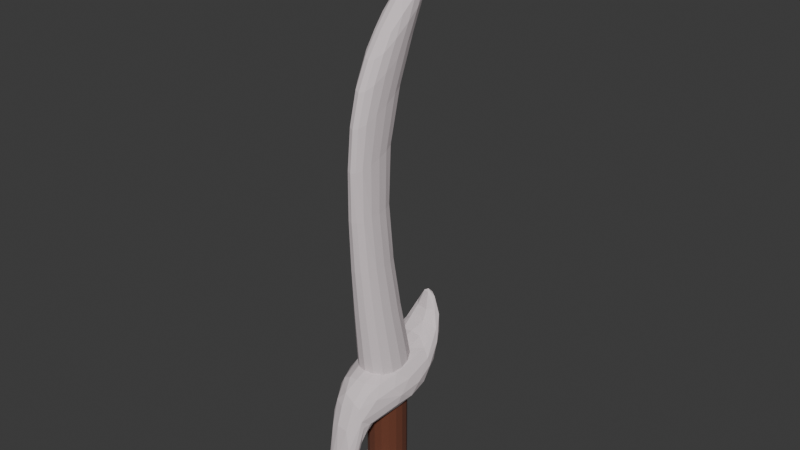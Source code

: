 # Source: sword2.blend  (saved by Blender 4.5.88; exported with 4.5.12 LTS)
import bpy
from mathutils import Matrix  # noqa: F401  (used for matrix-valued properties, if any)

bpy.ops.wm.read_factory_settings(use_empty=True)
scene = bpy.context.scene
scene.name = 'Scene'

# ---- collections
col_collection = bpy.data.collections.new('Collection'); scene.collection.children.link(col_collection)

# ---- materials (node trees are filled in below, after node groups)
mat_material_003 = bpy.data.materials.new('Material.003')
mat_material = bpy.data.materials.new('Material')
mat_material.alpha_threshold = 0.0
mat_material.roughness = 0.5
mat_material.line_color = (0.0, 0.0, 0.0, 1.0)

# ---- material node trees
mat_material_003.use_nodes = True; mat_material_003.node_tree.nodes.clear()
_N = mat_material_003.node_tree.nodes; _L = mat_material_003.node_tree.links
n0 = _N.new('ShaderNodeBsdfPrincipled'); n0.name = 'Principled BSDF'; n0.location = (-200, 100)
n0.inputs[0].default_value = (0.1433, 0.04148, 0.01994, 1.0)
n0.inputs[2].default_value = 1.0
n1 = _N.new('ShaderNodeOutputMaterial'); n1.name = 'Material Output'; n1.location = (200, 100)
_L.new(n0.outputs[0], n1.inputs[0])
n1.is_active_output = True
mat_material.use_nodes = True; mat_material.node_tree.nodes.clear()
_N = mat_material.node_tree.nodes; _L = mat_material.node_tree.links
n0 = _N.new('ShaderNodeOutputMaterial'); n0.name = 'Material Output'; n0.location = (200, 100)
n1 = _N.new('ShaderNodeBsdfPrincipled'); n1.name = 'Principled BSDF'; n1.location = (-200, 100)
n1.inputs[0].default_value = (0.7468, 0.6618, 0.6812, 1.0)
n1.inputs[2].default_value = 1.0
n1.inputs[3].default_value = 1.45
_L.new(n1.outputs[0], n0.inputs[0])
n0.is_active_output = True

# ---- world
world_world = bpy.data.worlds.new('World'); scene.world = world_world
world_world.use_nodes = True; world_world.node_tree.nodes.clear()
_N = world_world.node_tree.nodes; _L = world_world.node_tree.links
n0 = _N.new('ShaderNodeOutputWorld'); n0.name = 'World Output'; n0.location = (200, 100)
n1 = _N.new('ShaderNodeBackground'); n1.name = 'Background'; n1.location = (-200, 100)
n1.inputs[0].default_value = (0.05088, 0.05088, 0.05088, 1.0)
_L.new(n1.outputs[0], n0.inputs[0])
n0.is_active_output = True
world_world.color = (0.05088, 0.05088, 0.05088)
world_world.sun_shadow_jitter_overblur = 0.0

# ---- meshes
me_cube_002 = bpy.data.meshes.new('Cube.002')
me_cube_002.from_pydata([(-0.04602, 2.117e-05, -0.3811), (-0.04602, 2.117e-05, -0.1221), (-0.04602, 0.09206, -0.3811), (-0.04602, 0.09206, -0.1221), (0.04602, 2.117e-05, -0.3811), (0.04602, 2.117e-05, -0.1221), (0.04602, 0.09206, -0.3811), (0.04602, 0.09206, -0.1221), (-0.03415, 0.02041, -0.1221), (-0.03415, 0.08872, -0.1221), (0.03415, 0.02041, -0.1221), (0.03415, 0.08872, -0.1221), (-0.01205, 0.03399, -0.3811), (-0.01205, 0.05809, -0.3811), (0.01205, 0.03399, -0.3811), (0.01205, 0.05809, -0.3811), (-0.04602, 2.117e-05, -0.3212), (-0.04602, 2.117e-05, -0.1221), (-0.04602, 0.09206, -0.1221), (-0.04602, 0.09206, -0.3212), (0.04602, 0.09206, -0.1221), (0.04602, 0.09206, -0.3212), (0.04602, 2.117e-05, -0.1221), (0.04602, 2.117e-05, -0.3212)], [], [(17, 1, 3, 18), (18, 3, 7, 20), (20, 7, 5, 22), (22, 5, 1, 17), (4, 0, 12, 14), (7, 3, 9, 11), (11, 9, 8, 10), (5, 7, 11, 10), (3, 1, 8, 9), (1, 5, 10, 8), (13, 15, 14, 12), (2, 6, 15, 13), (0, 2, 13, 12), (6, 4, 14, 15), (4, 23, 16, 0), (23, 22, 17, 16), (6, 21, 23, 4), (21, 20, 22, 23), (2, 19, 21, 6), (19, 18, 20, 21), (0, 16, 19, 2), (16, 17, 18, 19)])
_uv = me_cube_002.uv_layers.new(name='UVMap')
_uv.uv.foreach_set('vector', [0.6116, 0.0, 0.625, 0.0, 0.625, 0.25, 0.6116, 0.25, 0.6116, 0.25, 0.625, 0.25, 0.625, 0.5, 0.6116, 0.5, 0.6116, 0.5, 0.625, 0.5, 0.625, 0.75, 0.6116, 0.75, 0.6116, 0.75, 0.625, 0.75, 0.625, 1.0, 0.6116, 1.0, 0.375, 0.75, 0.375, 1.0, 0.375, 1.0, 0.375, 0.75, 0.625, 0.5, 0.625, 0.25, 0.625, 0.25, 0.625, 0.5, 0.625, 0.5, 0.875, 0.5, 0.875, 0.75, 0.625, 0.75, 0.625, 0.75, 0.625, 0.5, 0.625, 0.5, 0.625, 0.75, 0.625, 0.25, 0.625, 0.0, 0.625, 0.0, 0.625, 0.25, 0.625, 1.0, 0.625, 0.75, 0.625, 0.75, 0.625, 1.0, 0.125, 0.5, 0.375, 0.5, 0.375, 0.75, 0.125, 0.75, 0.375, 0.25, 0.375, 0.5, 0.375, 0.5, 0.375, 0.25, 0.375, 0.0, 0.375, 0.25, 0.375, 0.25, 0.375, 0.0, 0.375, 0.5, 0.375, 0.75, 0.375, 0.75, 0.375, 0.5, 0.375, 0.75, 0.3884, 0.75, 0.3884, 1.0, 0.375, 1.0, 0.3884, 0.75, 0.6116, 0.75, 0.6116, 1.0, 0.3884, 1.0, 0.375, 0.5, 0.3884, 0.5, 0.3884, 0.75, 0.375, 0.75, 0.3884, 0.5, 0.6116, 0.5, 0.6116, 0.75, 0.3884, 0.75, 0.375, 0.25, 0.3884, 0.25, 0.3884, 0.5, 0.375, 0.5, 0.3884, 0.25, 0.6116, 0.25, 0.6116, 0.5, 0.3884, 0.5, 0.375, 0.0, 0.3884, 0.0, 0.3884, 0.25, 0.375, 0.25, 0.3884, 0.0, 0.6116, 0.0, 0.6116, 0.25, 0.3884, 0.25])
me_cube_002.materials.append(mat_material_003)
me_cube_002.update()
me_cube_003 = bpy.data.meshes.new('Cube.003')
me_cube_003.from_pydata([(0.07463, 0.04176, 0.06205), (0.08575, 0.03916, -0.06206), (0.07463, -0.05156, 0.06195), (0.08575, -0.0477, -0.06195), (-0.07463, 0.04176, 0.06205), (-0.08575, 0.03916, -0.06206), (-0.07463, -0.05156, 0.06195), (-0.08575, -0.0477, -0.06195), (0.0337, -0.1755, -0.1299), (0.0337, -0.1252, -0.1369), (-0.03817, -0.1755, -0.1299), (-0.03817, -0.1252, -0.1369), (0.01102, 0.1163, 0.1492), (0.01102, 0.1344, 0.1613), (-0.01102, 0.1163, 0.1492), (-0.01102, 0.1344, 0.1613), (-0.04463, -0.1115, -0.08424), (0.04103, -0.1115, -0.08424), (0.04283, -0.1407, 0.04291), (-0.04283, -0.1407, 0.04291), (0.04283, 0.1111, 0.08497), (0.04283, 0.1465, 0.06856), (-0.04283, 0.1111, 0.08497), (-0.04283, 0.1465, 0.06856), (0.0337, -0.1262, -0.1231), (0.0337, -0.1746, -0.1436), (-0.03817, -0.1746, -0.1436), (-0.03817, -0.1262, -0.1231), (0.02321, -0.1092, -0.2087), (0.01102, -0.1224, -0.2586), (-0.01102, -0.1224, -0.2586), (0.001166, -0.1092, -0.2087), (0.1171, 0.01153, -0.2199), (0.1171, -0.003751, -0.3167), (-0.1171, -0.003751, -0.3167), (-0.1171, 0.01153, -0.2199), (0.06638, 0.06921, -0.2505), (0.06638, 0.06055, -0.3054), (-0.06638, 0.06055, -0.3054), (-0.06638, 0.06921, -0.2505)], [], [(0, 2, 3, 1), (17, 9, 11, 16), (6, 4, 5, 7), (21, 13, 12, 20), (2, 0, 4, 6), (7, 5, 1, 3), (10, 11, 27, 26), (18, 8, 9, 17), (16, 11, 10, 19), (19, 10, 8, 18), (14, 12, 13, 15), (20, 12, 14, 22), (23, 15, 13, 21), (22, 14, 15, 23), (6, 19, 18, 2), (7, 16, 19, 6), (2, 18, 17, 3), (3, 17, 16, 7), (4, 22, 23, 5), (5, 23, 21, 1), (0, 20, 22, 4), (1, 21, 20, 0), (27, 24, 28, 31), (8, 10, 26, 25), (11, 9, 24, 27), (9, 8, 25, 24), (31, 28, 32, 35), (24, 25, 29, 28), (26, 27, 31, 30), (25, 26, 30, 29), (35, 32, 36, 39), (28, 29, 33, 32), (30, 31, 35, 34), (29, 30, 34, 33), (37, 38, 39, 36), (32, 33, 37, 36), (34, 35, 39, 38), (33, 34, 38, 37)])
_uv = me_cube_003.uv_layers.new(name='UVMap')
_uv.uv.foreach_set('vector', [0.375, 0.0, 0.375, 0.25, 0.625, 0.25, 0.625, 0.0, 0.875, 0.5, 0.875, 0.5, 0.625, 0.5, 0.625, 0.5, 0.375, 0.5, 0.375, 0.75, 0.625, 0.75, 0.625, 0.5, 0.625, 0.0, 0.625, 0.0, 0.375, 0.0, 0.375, 0.0, 0.125, 0.5, 0.125, 0.75, 0.375, 0.75, 0.375, 0.5, 0.625, 0.5, 0.625, 0.75, 0.875, 0.75, 0.875, 0.5, 0.375, 0.5, 0.625, 0.5, 0.625, 0.5, 0.375, 0.5, 0.375, 0.25, 0.375, 0.25, 0.625, 0.25, 0.625, 0.25, 0.625, 0.5, 0.625, 0.5, 0.375, 0.5, 0.375, 0.5, 0.375, 0.5, 0.375, 0.5, 0.125, 0.5, 0.125, 0.5, 0.375, 0.75, 0.375, 1.0, 0.625, 1.0, 0.625, 0.75, 0.125, 0.75, 0.125, 0.75, 0.375, 0.75, 0.375, 0.75, 0.625, 0.75, 0.625, 0.75, 0.875, 0.75, 0.875, 0.75, 0.375, 0.75, 0.375, 0.75, 0.625, 0.75, 0.625, 0.75, 0.375, 0.5, 0.375, 0.5, 0.125, 0.5, 0.125, 0.5, 0.625, 0.5, 0.625, 0.5, 0.375, 0.5, 0.375, 0.5, 0.375, 0.25, 0.375, 0.25, 0.625, 0.25, 0.625, 0.25, 0.875, 0.5, 0.875, 0.5, 0.625, 0.5, 0.625, 0.5, 0.375, 0.75, 0.375, 0.75, 0.625, 0.75, 0.625, 0.75, 0.625, 0.75, 0.625, 0.75, 0.875, 0.75, 0.875, 0.75, 0.125, 0.75, 0.125, 0.75, 0.375, 0.75, 0.375, 0.75, 0.625, 0.0, 0.625, 0.0, 0.375, 0.0, 0.375, 0.0, 0.625, 0.5, 0.875, 0.5, 0.875, 0.5, 0.625, 0.5, 0.125, 0.5, 0.375, 0.5, 0.375, 0.5, 0.125, 0.5, 0.625, 0.5, 0.875, 0.5, 0.875, 0.5, 0.625, 0.5, 0.625, 0.25, 0.375, 0.25, 0.375, 0.25, 0.625, 0.25, 0.625, 0.5, 0.875, 0.5, 0.875, 0.5, 0.625, 0.5, 0.625, 0.25, 0.375, 0.25, 0.375, 0.25, 0.625, 0.25, 0.375, 0.5, 0.625, 0.5, 0.625, 0.5, 0.375, 0.5, 0.125, 0.5, 0.375, 0.5, 0.375, 0.5, 0.125, 0.5, 0.625, 0.5, 0.875, 0.5, 0.875, 0.5, 0.625, 0.5, 0.625, 0.25, 0.375, 0.25, 0.375, 0.25, 0.625, 0.25, 0.375, 0.5, 0.625, 0.5, 0.625, 0.5, 0.375, 0.5, 0.125, 0.5, 0.375, 0.5, 0.375, 0.5, 0.125, 0.5, 0.375, 0.25, 0.375, 0.5, 0.625, 0.5, 0.625, 0.25, 0.625, 0.25, 0.375, 0.25, 0.375, 0.25, 0.625, 0.25, 0.375, 0.5, 0.625, 0.5, 0.625, 0.5, 0.375, 0.5, 0.125, 0.5, 0.375, 0.5, 0.375, 0.5, 0.125, 0.5])
me_cube_003.materials.append(mat_material)
me_cube_003.update()
me_cube_001 = bpy.data.meshes.new('Cube.001')
me_cube_001.from_pydata([(-0.05478, -0.07, -0.3095), (-0.03997, -0.06024, 0.4378), (-0.05478, 0.07, -0.3095), (-0.04663, 0.2255, 0.6764), (0.05478, -0.07, -0.3095), (0.05479, -0.04667, 0.4376), (0.05478, 0.07, -0.3095), (0.04808, 0.239, 0.6735), (-0.05478, 0.07, -0.3305), (-0.05478, -0.07, -0.3305), (0.05478, 0.07, -0.3305), (0.05478, -0.07, -0.3305), (-0.01043, -0.1318, 0.2483), (-0.01043, -0.05527, 0.2483), (0.0144, -0.05527, 0.2483), (0.0144, -0.1318, 0.2483)], [], [(12, 1, 3, 13), (13, 3, 7, 14), (14, 7, 5, 15), (15, 5, 1, 12), (4, 0, 9, 11), (7, 3, 1, 5), (8, 10, 11, 9), (2, 6, 10, 8), (0, 2, 8, 9), (6, 4, 11, 10), (4, 15, 12, 0), (6, 14, 15, 4), (2, 13, 14, 6), (0, 12, 13, 2)])
_uv = me_cube_001.uv_layers.new(name='UVMap')
_uv.uv.foreach_set('vector', [0.5, 0.0, 0.625, 0.0, 0.625, 0.25, 0.5, 0.25, 0.5, 0.25, 0.625, 0.25, 0.625, 0.5, 0.5, 0.5, 0.5, 0.5, 0.625, 0.5, 0.625, 0.75, 0.5, 0.75, 0.5, 0.75, 0.625, 0.75, 0.625, 1.0, 0.5, 1.0, 0.375, 0.75, 0.375, 1.0, 0.375, 1.0, 0.375, 0.75, 0.625, 0.5, 0.875, 0.5, 0.875, 0.75, 0.625, 0.75, 0.125, 0.5, 0.375, 0.5, 0.375, 0.75, 0.125, 0.75, 0.375, 0.25, 0.375, 0.5, 0.375, 0.5, 0.375, 0.25, 0.375, 0.0, 0.375, 0.25, 0.375, 0.25, 0.375, 0.0, 0.375, 0.5, 0.375, 0.75, 0.375, 0.75, 0.375, 0.5, 0.375, 0.75, 0.5, 0.75, 0.5, 1.0, 0.375, 1.0, 0.375, 0.5, 0.5, 0.5, 0.5, 0.75, 0.375, 0.75, 0.375, 0.25, 0.5, 0.25, 0.5, 0.5, 0.375, 0.5, 0.375, 0.0, 0.5, 0.0, 0.5, 0.25, 0.375, 0.25])
me_cube_001.materials.append(mat_material)
me_cube_001.update()

# ---- objects
ob_handle = bpy.data.objects.new('Handle', me_cube_002)
ob_hilt = bpy.data.objects.new('Hilt', me_cube_003)
ob_blade = bpy.data.objects.new('Blade', me_cube_001)

# ---- transforms, parenting, visibility, modifiers, constraints
ob_handle.location = (0.0, -0.04554, 0.2464)
_m = ob_handle.modifiers.new('Subdivision', 'SUBSURF')
ob_hilt.location = (-1.295e-16, 0.01192, 0.1361)
_m = ob_hilt.modifiers.new('Subdivision', 'SUBSURF')
_m = ob_hilt.modifiers.new('Decimate', 'DECIMATE')
_m.ratio = 0.3584
ob_blade.location = (0.0, 0.0, 0.4525)
_m = ob_blade.modifiers.new('Subdivision', 'SUBSURF')

# ---- collection membership
col_collection.objects.link(ob_handle)
col_collection.objects.link(ob_hilt)
col_collection.objects.link(ob_blade)

# ---- scene / render settings (as saved in the file)
scene.frame_start = 1; scene.frame_end = 250; scene.frame_set(1)
scene.render.engine = 'BLENDER_EEVEE_NEXT'
bpy.context.view_layer.update()

# ---- added for rendering (the .blend has no active camera and no usable light): camera, sun
cam_auto = bpy.data.cameras.new('AutoCamera')
cam_auto.lens = 50.0
cam_auto.sensor_width = 36.0
cam_auto.clip_end = 1000.0
ob_auto_camera = bpy.data.objects.new('AutoCamera', cam_auto)
scene.collection.objects.link(ob_auto_camera)
ob_auto_camera.location = (1.27294, -1.48396, 1.49384)
ob_auto_camera.rotation_euler = (1.09748, -7.21219e-08, 0.694738)
scene.camera = ob_auto_camera
light_auto_sun = bpy.data.lights.new('AutoSun', 'SUN')
light_auto_sun.energy = 3.0
light_auto_sun.angle = 0.0523599
ob_auto_sun = bpy.data.objects.new('AutoSun', light_auto_sun)
scene.collection.objects.link(ob_auto_sun)
ob_auto_sun.rotation_euler = (0.872665, 0.174533, 0.523599)
bpy.context.view_layer.update()
